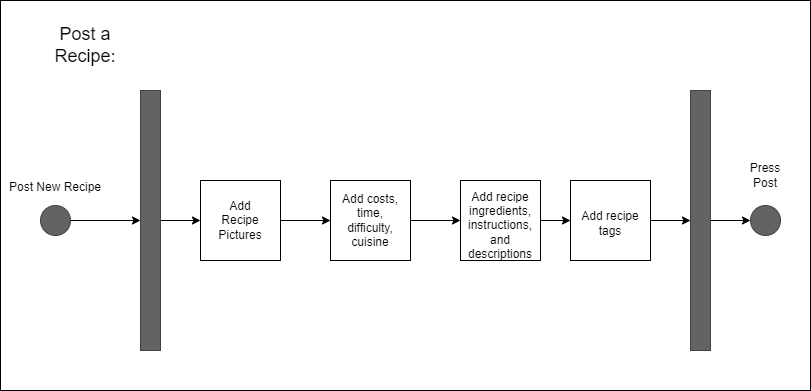

The diagram above was exported from draw.io. Its source (the exported page's mxGraphModel, read from the mxfile embedded in the PNG):
<mxGraphModel dx="868" dy="385" grid="1" gridSize="10" guides="1" tooltips="1" connect="1" arrows="1" fold="1" page="1" pageScale="1" pageWidth="827" pageHeight="1169" math="0" shadow="0">
  <root>
    <mxCell id="0" />
    <mxCell id="1" parent="0" />
    <mxCell id="CfZbxfAgepLwJGdbDkRw-36" value="" style="rounded=0;whiteSpace=wrap;html=1;fontSize=12;" vertex="1" parent="1">
      <mxGeometry x="17" width="810" height="390" as="geometry" />
    </mxCell>
    <mxCell id="CfZbxfAgepLwJGdbDkRw-1" value="&lt;font style=&quot;font-size: 18px;&quot;&gt;Post a Recipe:&lt;/font&gt;" style="text;html=1;strokeColor=none;fillColor=none;align=center;verticalAlign=middle;whiteSpace=wrap;rounded=0;" vertex="1" parent="1">
      <mxGeometry x="47" y="10" width="110" height="70" as="geometry" />
    </mxCell>
    <mxCell id="CfZbxfAgepLwJGdbDkRw-12" style="edgeStyle=orthogonalEdgeStyle;rounded=0;orthogonalLoop=1;jettySize=auto;html=1;entryX=0;entryY=0.5;entryDx=0;entryDy=0;fontSize=12;" edge="1" parent="1" source="CfZbxfAgepLwJGdbDkRw-2" target="CfZbxfAgepLwJGdbDkRw-11">
      <mxGeometry relative="1" as="geometry" />
    </mxCell>
    <mxCell id="CfZbxfAgepLwJGdbDkRw-2" value="" style="rounded=0;whiteSpace=wrap;html=1;fillColor=#636363;fontColor=#333333;strokeColor=#424242;" vertex="1" parent="1">
      <mxGeometry x="157" y="90" width="20" height="260" as="geometry" />
    </mxCell>
    <mxCell id="CfZbxfAgepLwJGdbDkRw-24" style="edgeStyle=orthogonalEdgeStyle;rounded=0;orthogonalLoop=1;jettySize=auto;html=1;entryX=0;entryY=0.5;entryDx=0;entryDy=0;fontSize=12;" edge="1" parent="1" source="CfZbxfAgepLwJGdbDkRw-6" target="CfZbxfAgepLwJGdbDkRw-2">
      <mxGeometry relative="1" as="geometry" />
    </mxCell>
    <mxCell id="CfZbxfAgepLwJGdbDkRw-6" value="" style="ellipse;whiteSpace=wrap;html=1;aspect=fixed;strokeColor=#424242;fillColor=#636363;" vertex="1" parent="1">
      <mxGeometry x="57" y="205" width="30" height="30" as="geometry" />
    </mxCell>
    <mxCell id="CfZbxfAgepLwJGdbDkRw-8" value="&lt;font style=&quot;font-size: 12px;&quot;&gt;Post New Recipe&lt;/font&gt;" style="text;html=1;strokeColor=none;fillColor=none;align=center;verticalAlign=middle;whiteSpace=wrap;rounded=0;fontSize=18;" vertex="1" parent="1">
      <mxGeometry x="17" y="170" width="110" height="30" as="geometry" />
    </mxCell>
    <mxCell id="CfZbxfAgepLwJGdbDkRw-15" style="edgeStyle=orthogonalEdgeStyle;rounded=0;orthogonalLoop=1;jettySize=auto;html=1;fontSize=12;" edge="1" parent="1" source="CfZbxfAgepLwJGdbDkRw-11" target="CfZbxfAgepLwJGdbDkRw-21">
      <mxGeometry relative="1" as="geometry">
        <mxPoint x="347" y="220" as="targetPoint" />
      </mxGeometry>
    </mxCell>
    <mxCell id="CfZbxfAgepLwJGdbDkRw-11" value="" style="whiteSpace=wrap;html=1;aspect=fixed;fontSize=12;" vertex="1" parent="1">
      <mxGeometry x="217" y="180" width="80" height="80" as="geometry" />
    </mxCell>
    <mxCell id="CfZbxfAgepLwJGdbDkRw-13" value="Add Recipe Pictures" style="text;html=1;strokeColor=none;fillColor=none;align=center;verticalAlign=middle;whiteSpace=wrap;rounded=0;fontSize=12;" vertex="1" parent="1">
      <mxGeometry x="227" y="205" width="60" height="30" as="geometry" />
    </mxCell>
    <mxCell id="CfZbxfAgepLwJGdbDkRw-18" style="edgeStyle=orthogonalEdgeStyle;rounded=0;orthogonalLoop=1;jettySize=auto;html=1;fontSize=12;" edge="1" parent="1" source="CfZbxfAgepLwJGdbDkRw-16" target="CfZbxfAgepLwJGdbDkRw-19">
      <mxGeometry relative="1" as="geometry">
        <mxPoint x="597" y="220" as="targetPoint" />
      </mxGeometry>
    </mxCell>
    <mxCell id="CfZbxfAgepLwJGdbDkRw-16" value="" style="whiteSpace=wrap;html=1;aspect=fixed;fontSize=12;" vertex="1" parent="1">
      <mxGeometry x="477" y="180" width="80" height="80" as="geometry" />
    </mxCell>
    <mxCell id="CfZbxfAgepLwJGdbDkRw-17" value="Add recipe ingredients, instructions, and descriptions" style="text;html=1;strokeColor=none;fillColor=none;align=center;verticalAlign=middle;whiteSpace=wrap;rounded=0;fontSize=12;" vertex="1" parent="1">
      <mxGeometry x="487" y="210" width="60" height="30" as="geometry" />
    </mxCell>
    <mxCell id="CfZbxfAgepLwJGdbDkRw-29" style="edgeStyle=orthogonalEdgeStyle;rounded=0;orthogonalLoop=1;jettySize=auto;html=1;entryX=0;entryY=0.5;entryDx=0;entryDy=0;fontSize=12;" edge="1" parent="1" source="CfZbxfAgepLwJGdbDkRw-19" target="CfZbxfAgepLwJGdbDkRw-26">
      <mxGeometry relative="1" as="geometry" />
    </mxCell>
    <mxCell id="CfZbxfAgepLwJGdbDkRw-19" value="" style="whiteSpace=wrap;html=1;aspect=fixed;fontSize=12;" vertex="1" parent="1">
      <mxGeometry x="587" y="180" width="80" height="80" as="geometry" />
    </mxCell>
    <mxCell id="CfZbxfAgepLwJGdbDkRw-20" value="Add recipe tags" style="text;html=1;strokeColor=none;fillColor=none;align=center;verticalAlign=middle;whiteSpace=wrap;rounded=0;fontSize=12;" vertex="1" parent="1">
      <mxGeometry x="597" y="205" width="60" height="35" as="geometry" />
    </mxCell>
    <mxCell id="CfZbxfAgepLwJGdbDkRw-22" style="edgeStyle=orthogonalEdgeStyle;rounded=0;orthogonalLoop=1;jettySize=auto;html=1;entryX=0;entryY=0.5;entryDx=0;entryDy=0;fontSize=12;" edge="1" parent="1" source="CfZbxfAgepLwJGdbDkRw-21" target="CfZbxfAgepLwJGdbDkRw-16">
      <mxGeometry relative="1" as="geometry" />
    </mxCell>
    <mxCell id="CfZbxfAgepLwJGdbDkRw-21" value="" style="whiteSpace=wrap;html=1;aspect=fixed;fontSize=12;" vertex="1" parent="1">
      <mxGeometry x="347" y="180" width="80" height="80" as="geometry" />
    </mxCell>
    <mxCell id="CfZbxfAgepLwJGdbDkRw-23" value="Add costs, time, difficulty, cuisine" style="text;html=1;strokeColor=none;fillColor=none;align=center;verticalAlign=middle;whiteSpace=wrap;rounded=0;fontSize=12;" vertex="1" parent="1">
      <mxGeometry x="357" y="205" width="60" height="30" as="geometry" />
    </mxCell>
    <mxCell id="CfZbxfAgepLwJGdbDkRw-32" style="edgeStyle=orthogonalEdgeStyle;rounded=0;orthogonalLoop=1;jettySize=auto;html=1;entryX=0;entryY=0.5;entryDx=0;entryDy=0;fontSize=12;" edge="1" parent="1" source="CfZbxfAgepLwJGdbDkRw-26" target="CfZbxfAgepLwJGdbDkRw-31">
      <mxGeometry relative="1" as="geometry" />
    </mxCell>
    <mxCell id="CfZbxfAgepLwJGdbDkRw-26" value="" style="rounded=0;whiteSpace=wrap;html=1;fillColor=#636363;fontColor=#333333;strokeColor=#424242;" vertex="1" parent="1">
      <mxGeometry x="707" y="90" width="20" height="260" as="geometry" />
    </mxCell>
    <mxCell id="CfZbxfAgepLwJGdbDkRw-31" value="" style="ellipse;whiteSpace=wrap;html=1;aspect=fixed;strokeColor=#424242;fillColor=#636363;" vertex="1" parent="1">
      <mxGeometry x="767" y="205" width="30" height="30" as="geometry" />
    </mxCell>
    <mxCell id="CfZbxfAgepLwJGdbDkRw-33" value="Press Post" style="text;html=1;strokeColor=none;fillColor=none;align=center;verticalAlign=middle;whiteSpace=wrap;rounded=0;fontSize=12;" vertex="1" parent="1">
      <mxGeometry x="752" y="160" width="60" height="30" as="geometry" />
    </mxCell>
  </root>
</mxGraphModel>